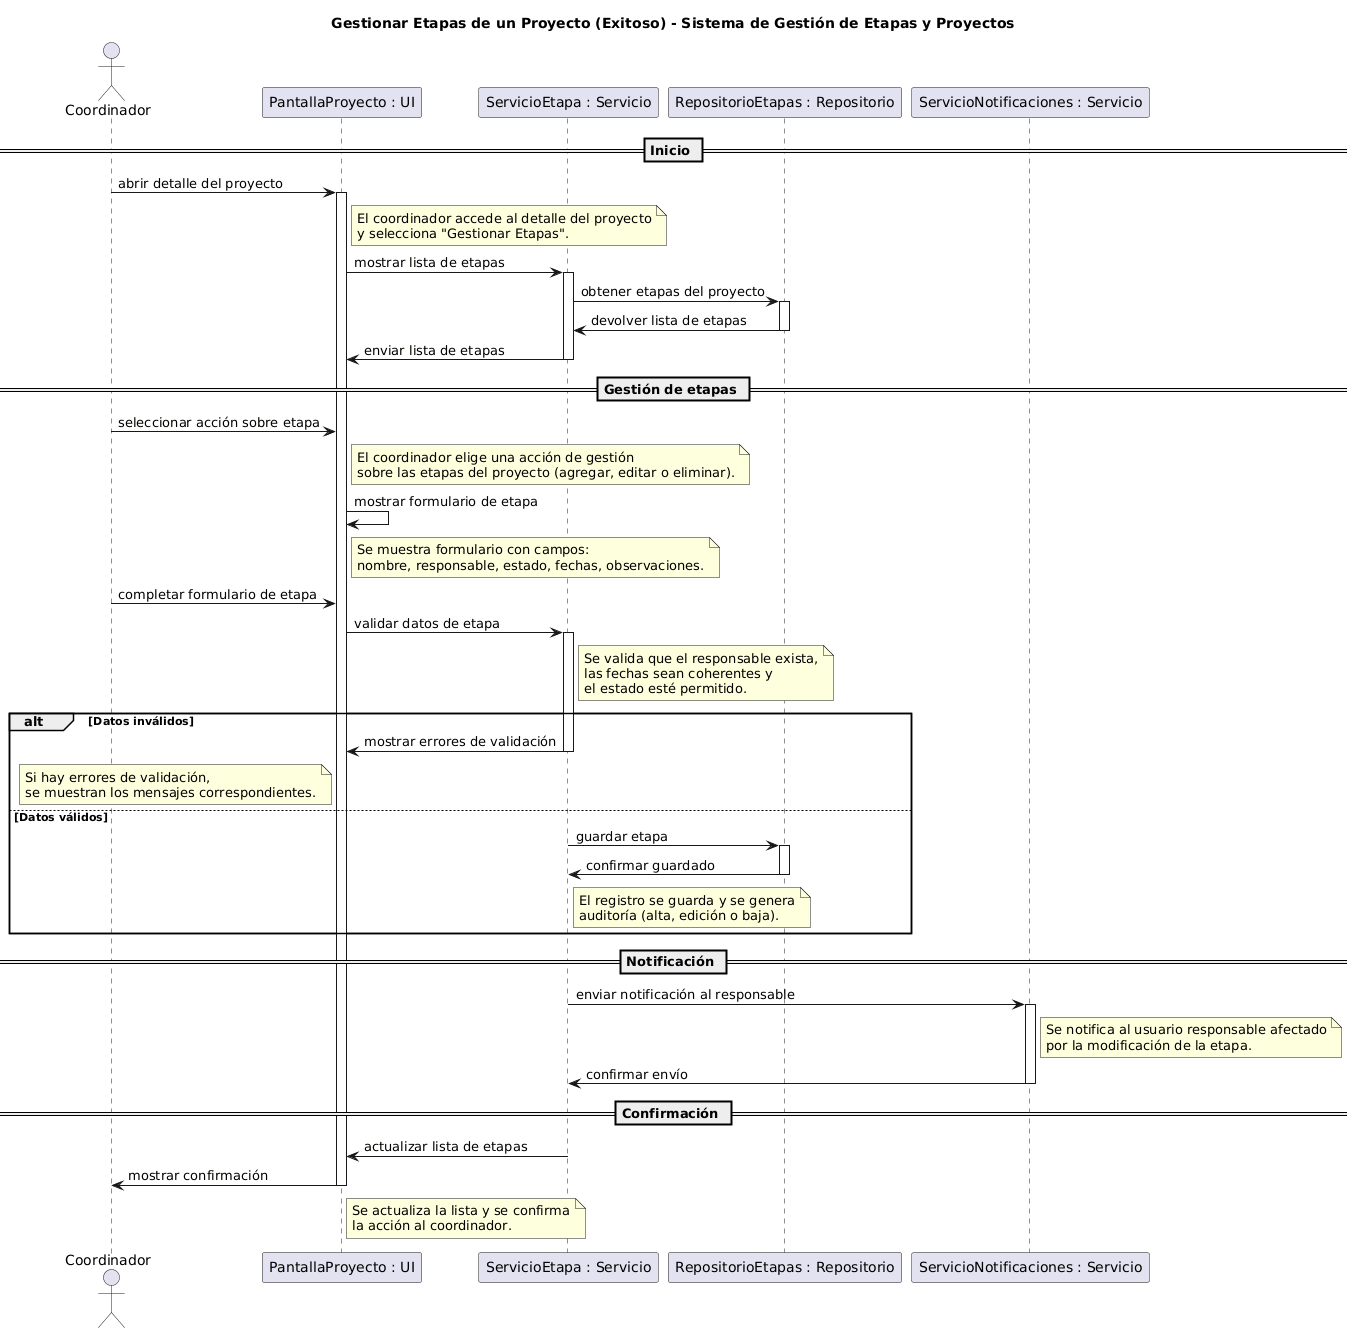

The diagram above was rendered by PlantUML. Its source (embedded in the PNG):
@startuml
title Gestionar Etapas de un Proyecto (Exitoso) - Sistema de Gestión de Etapas y Proyectos

actor Coordinador
participant "PantallaProyecto : UI" as PantallaProyecto
participant "ServicioEtapa : Servicio" as ServicioEtapa
participant "RepositorioEtapas : Repositorio" as RepositorioEtapas
participant "ServicioNotificaciones : Servicio" as ServicioNotificaciones

== Inicio ==
Coordinador -> PantallaProyecto : abrir detalle del proyecto
activate PantallaProyecto
note right of PantallaProyecto
El coordinador accede al detalle del proyecto
y selecciona "Gestionar Etapas".
end note

PantallaProyecto -> ServicioEtapa : mostrar lista de etapas
activate ServicioEtapa
ServicioEtapa -> RepositorioEtapas : obtener etapas del proyecto
activate RepositorioEtapas
RepositorioEtapas -> ServicioEtapa : devolver lista de etapas
deactivate RepositorioEtapas
ServicioEtapa -> PantallaProyecto : enviar lista de etapas
deactivate ServicioEtapa

== Gestión de etapas ==
Coordinador -> PantallaProyecto : seleccionar acción sobre etapa
note right of PantallaProyecto
El coordinador elige una acción de gestión
sobre las etapas del proyecto (agregar, editar o eliminar).
end note

PantallaProyecto -> PantallaProyecto : mostrar formulario de etapa
note right of PantallaProyecto
Se muestra formulario con campos:
nombre, responsable, estado, fechas, observaciones.
end note

Coordinador -> PantallaProyecto : completar formulario de etapa
PantallaProyecto -> ServicioEtapa : validar datos de etapa
activate ServicioEtapa
note right of ServicioEtapa
Se valida que el responsable exista,
las fechas sean coherentes y
el estado esté permitido.
end note

alt Datos inválidos
    ServicioEtapa -> PantallaProyecto : mostrar errores de validación
    note left of PantallaProyecto
Si hay errores de validación,
se muestran los mensajes correspondientes.
end note
    deactivate ServicioEtapa

else Datos válidos
    ServicioEtapa -> RepositorioEtapas : guardar etapa
    activate RepositorioEtapas
    RepositorioEtapas -> ServicioEtapa : confirmar guardado
    deactivate RepositorioEtapas
    note right of ServicioEtapa
El registro se guarda y se genera
auditoría (alta, edición o baja).
end note
end

== Notificación ==
ServicioEtapa -> ServicioNotificaciones : enviar notificación al responsable
activate ServicioNotificaciones
note right of ServicioNotificaciones
Se notifica al usuario responsable afectado
por la modificación de la etapa.
end note
ServicioNotificaciones -> ServicioEtapa : confirmar envío
deactivate ServicioNotificaciones

== Confirmación ==
ServicioEtapa -> PantallaProyecto : actualizar lista de etapas
PantallaProyecto -> Coordinador : mostrar confirmación
note right of PantallaProyecto
Se actualiza la lista y se confirma
la acción al coordinador.
end note

deactivate ServicioEtapa
deactivate PantallaProyecto
@enduml